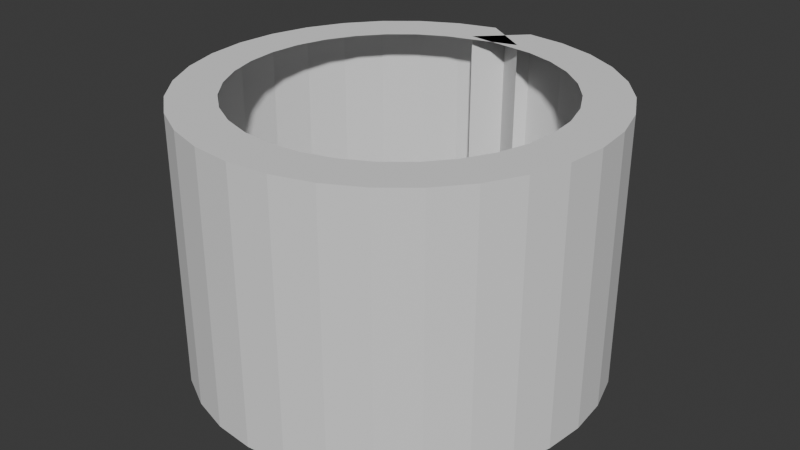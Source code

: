 # Source: winCircle.blend  (saved by Blender 4.3.34; exported with 4.5.12 LTS)
import bpy
from mathutils import Matrix  # noqa: F401  (used for matrix-valued properties, if any)

bpy.ops.wm.read_factory_settings(use_empty=True)
scene = bpy.context.scene
scene.name = 'Scene'

# ---- collections
col_collection = bpy.data.collections.new('Collection'); scene.collection.children.link(col_collection)

# ---- world
world_world = bpy.data.worlds.new('World'); scene.world = world_world
world_world.use_nodes = True; world_world.node_tree.nodes.clear()
_N = world_world.node_tree.nodes; _L = world_world.node_tree.links
n0 = _N.new('ShaderNodeOutputWorld'); n0.name = 'World Output'; n0.location = (300, 300)
n1 = _N.new('ShaderNodeBackground'); n1.name = 'Background'; n1.location = (10, 300)
n1.inputs[0].default_value = (0.05088, 0.05088, 0.05088, 1.0)
_L.new(n1.outputs[0], n0.inputs[0])
n0.is_active_output = True
world_world.color = (0.05088, 0.05088, 0.05088)
world_world.sun_shadow_jitter_overblur = 0.0

# ---- meshes
me_cylinder = bpy.data.meshes.new('Cylinder')
me_cylinder.from_pydata([(-0.1244, 0.4856, -0.4), (-0.1244, 0.4856, 0.4), (0.09235, 0.4643, -0.4), (0.09235, 0.4643, 0.4), (0.1811, 0.4373, -0.4), (0.1811, 0.4373, 0.4), (0.263, 0.3936, -0.4), (0.263, 0.3936, 0.4), (0.3347, 0.3347, -0.4), (0.3347, 0.3347, 0.4), (0.3936, 0.263, -0.4), (0.3936, 0.263, 0.4), (0.4373, 0.1811, -0.4), (0.4373, 0.1811, 0.4), (0.4643, 0.09235, -0.4), (0.4643, 0.09235, 0.4), (0.4734, 0.0, -0.4), (0.4734, 1.11e-16, 0.4), (0.4643, -0.09235, -0.4), (0.4643, -0.09235, 0.4), (0.4373, -0.1811, -0.4), (0.4373, -0.1811, 0.4), (0.3936, -0.263, -0.4), (0.3936, -0.263, 0.4), (0.3347, -0.3347, -0.4), (0.3347, -0.3347, 0.4), (0.263, -0.3936, -0.4), (0.263, -0.3936, 0.4), (0.1811, -0.4373, -0.4), (0.1811, -0.4373, 0.4), (0.09235, -0.4643, -0.4), (0.09235, -0.4643, 0.4), (0.0, -0.4734, -0.4), (4.441e-16, -0.4734, 0.4), (-0.09235, -0.4643, -0.4), (-0.09235, -0.4643, 0.4), (-0.1811, -0.4373, -0.4), (-0.1811, -0.4373, 0.4), (-0.263, -0.3936, -0.4), (-0.263, -0.3936, 0.4), (-0.3347, -0.3347, -0.4), (-0.3347, -0.3347, 0.4), (-0.3936, -0.263, -0.4), (-0.3936, -0.263, 0.4), (-0.4373, -0.1811, -0.4), (-0.4373, -0.1811, 0.4), (-0.4643, -0.09235, -0.4), (-0.4643, -0.09235, 0.4), (-0.4734, 0.0, -0.4), (-0.4734, 1.11e-16, 0.4), (-0.4643, 0.09235, -0.4), (-0.4643, 0.09235, 0.4), (-0.4373, 0.1811, -0.4), (-0.4373, 0.1811, 0.4), (-0.3936, 0.263, -0.4), (-0.3936, 0.263, 0.4), (-0.3347, 0.3347, -0.4), (-0.3347, 0.3347, 0.4), (-0.263, 0.3936, -0.4), (-0.263, 0.3936, 0.4), (-0.1811, 0.4373, -0.4), (-0.1811, 0.4373, 0.4), (0.02727, 0.5005, -0.4), (0.02727, 0.5005, 0.4), (0.0, 0.61, -0.4), (0.119, 0.5983, -0.4), (0.119, 0.5983, 0.4), (4.441e-16, 0.61, 0.4), (0.2334, 0.5636, -0.4), (0.2334, 0.5636, 0.4), (0.3389, 0.5072, -0.4), (0.3389, 0.5072, 0.4), (0.4313, 0.4313, -0.4), (0.4313, 0.4313, 0.4), (0.5072, 0.3389, -0.4), (0.5072, 0.3389, 0.4), (0.5636, 0.2334, -0.4), (0.5636, 0.2334, 0.4), (0.5983, 0.119, -0.4), (0.5983, 0.119, 0.4), (0.61, 0.0, -0.4), (0.61, 1.11e-16, 0.4), (0.5983, -0.119, -0.4), (0.5983, -0.119, 0.4), (0.5636, -0.2334, -0.4), (0.5636, -0.2334, 0.4), (0.5072, -0.3389, -0.4), (0.5072, -0.3389, 0.4), (0.4313, -0.4313, -0.4), (0.4313, -0.4313, 0.4), (0.3389, -0.5072, -0.4), (0.3389, -0.5072, 0.4), (0.2334, -0.5636, -0.4), (0.2334, -0.5636, 0.4), (0.119, -0.5983, -0.4), (0.119, -0.5983, 0.4), (0.0, -0.61, -0.4), (4.441e-16, -0.61, 0.4), (-0.119, -0.5983, -0.4), (-0.119, -0.5983, 0.4), (-0.2334, -0.5636, -0.4), (-0.2334, -0.5636, 0.4), (-0.3389, -0.5072, -0.4), (-0.3389, -0.5072, 0.4), (-0.4313, -0.4313, -0.4), (-0.4313, -0.4313, 0.4), (-0.5072, -0.3389, -0.4), (-0.5072, -0.3389, 0.4), (-0.5636, -0.2334, -0.4), (-0.5636, -0.2334, 0.4), (-0.5983, -0.119, -0.4), (-0.5983, -0.119, 0.4), (-0.61, 0.0, -0.4), (-0.61, 1.11e-16, 0.4), (-0.5983, 0.119, -0.4), (-0.5983, 0.119, 0.4), (-0.5636, 0.2334, -0.4), (-0.5636, 0.2334, 0.4), (-0.5072, 0.3389, -0.4), (-0.5072, 0.3389, 0.4), (-0.4313, 0.4313, -0.4), (-0.4313, 0.4313, 0.4), (-0.3389, 0.5072, -0.4), (-0.3389, 0.5072, 0.4), (-0.2334, 0.5636, -0.4), (-0.2334, 0.5636, 0.4), (-0.119, 0.5983, -0.4), (-0.119, 0.5983, 0.4)], [], [(64, 67, 66, 65), (65, 66, 69, 68), (68, 69, 71, 70), (70, 71, 73, 72), (72, 73, 75, 74), (74, 75, 77, 76), (76, 77, 79, 78), (78, 79, 81, 80), (80, 81, 83, 82), (82, 83, 85, 84), (84, 85, 87, 86), (86, 87, 89, 88), (88, 89, 91, 90), (90, 91, 93, 92), (92, 93, 95, 94), (94, 95, 97, 96), (96, 97, 99, 98), (98, 99, 101, 100), (100, 101, 103, 102), (102, 103, 105, 104), (104, 105, 107, 106), (106, 107, 109, 108), (108, 109, 111, 110), (110, 111, 113, 112), (112, 113, 115, 114), (114, 115, 117, 116), (116, 117, 119, 118), (118, 119, 121, 120), (120, 121, 123, 122), (122, 123, 125, 124), (124, 125, 127, 126), (2, 0, 64, 65), (1, 3, 66, 67), (0, 1, 67, 64), (4, 2, 65, 68), (3, 5, 69, 66), (6, 4, 68, 70), (5, 7, 71, 69), (8, 6, 70, 72), (7, 9, 73, 71), (10, 8, 72, 74), (9, 11, 75, 73), (12, 10, 74, 76), (11, 13, 77, 75), (14, 12, 76, 78), (13, 15, 79, 77), (16, 14, 78, 80), (15, 17, 81, 79), (18, 16, 80, 82), (17, 19, 83, 81), (20, 18, 82, 84), (19, 21, 85, 83), (22, 20, 84, 86), (21, 23, 87, 85), (24, 22, 86, 88), (23, 25, 89, 87), (26, 24, 88, 90), (25, 27, 91, 89), (28, 26, 90, 92), (27, 29, 93, 91), (30, 28, 92, 94), (29, 31, 95, 93), (32, 30, 94, 96), (31, 33, 97, 95), (34, 32, 96, 98), (33, 35, 99, 97), (36, 34, 98, 100), (35, 37, 101, 99), (38, 36, 100, 102), (37, 39, 103, 101), (40, 38, 102, 104), (39, 41, 105, 103), (42, 40, 104, 106), (41, 43, 107, 105), (44, 42, 106, 108), (43, 45, 109, 107), (46, 44, 108, 110), (45, 47, 111, 109), (48, 46, 110, 112), (47, 49, 113, 111), (50, 48, 112, 114), (49, 51, 115, 113), (52, 50, 114, 116), (51, 53, 117, 115), (54, 52, 116, 118), (53, 55, 119, 117), (56, 54, 118, 120), (55, 57, 121, 119), (58, 56, 120, 122), (57, 59, 123, 121), (60, 58, 122, 124), (59, 61, 125, 123), (62, 60, 124, 126), (61, 63, 127, 125), (63, 62, 126, 127)])
_uv = me_cylinder.uv_layers.new(name='UVMap')
_uv.uv.foreach_set('vector', [1.0, 0.5, 1.0, 1.0, 0.9688, 1.0, 0.9688, 0.5, 0.9688, 0.5, 0.9688, 1.0, 0.9375, 1.0, 0.9375, 0.5, 0.9375, 0.5, 0.9375, 1.0, 0.9062, 1.0, 0.9062, 0.5, 0.9062, 0.5, 0.9062, 1.0, 0.875, 1.0, 0.875, 0.5, 0.875, 0.5, 0.875, 1.0, 0.8438, 1.0, 0.8438, 0.5, 0.8438, 0.5, 0.8438, 1.0, 0.8125, 1.0, 0.8125, 0.5, 0.8125, 0.5, 0.8125, 1.0, 0.7812, 1.0, 0.7812, 0.5, 0.7812, 0.5, 0.7812, 1.0, 0.75, 1.0, 0.75, 0.5, 0.75, 0.5, 0.75, 1.0, 0.7188, 1.0, 0.7188, 0.5, 0.7188, 0.5, 0.7188, 1.0, 0.6875, 1.0, 0.6875, 0.5, 0.6875, 0.5, 0.6875, 1.0, 0.6562, 1.0, 0.6562, 0.5, 0.6562, 0.5, 0.6562, 1.0, 0.625, 1.0, 0.625, 0.5, 0.625, 0.5, 0.625, 1.0, 0.5938, 1.0, 0.5938, 0.5, 0.5938, 0.5, 0.5938, 1.0, 0.5625, 1.0, 0.5625, 0.5, 0.5625, 0.5, 0.5625, 1.0, 0.5312, 1.0, 0.5312, 0.5, 0.5312, 0.5, 0.5312, 1.0, 0.5, 1.0, 0.5, 0.5, 0.5, 0.5, 0.5, 1.0, 0.4688, 1.0, 0.4688, 0.5, 0.4688, 0.5, 0.4688, 1.0, 0.4375, 1.0, 0.4375, 0.5, 0.4375, 0.5, 0.4375, 1.0, 0.4062, 1.0, 0.4062, 0.5, 0.4062, 0.5, 0.4062, 1.0, 0.375, 1.0, 0.375, 0.5, 0.375, 0.5, 0.375, 1.0, 0.3438, 1.0, 0.3438, 0.5, 0.3438, 0.5, 0.3438, 1.0, 0.3125, 1.0, 0.3125, 0.5, 0.3125, 0.5, 0.3125, 1.0, 0.2812, 1.0, 0.2812, 0.5, 0.2812, 0.5, 0.2812, 1.0, 0.25, 1.0, 0.25, 0.5, 0.25, 0.5, 0.25, 1.0, 0.2188, 1.0, 0.2188, 0.5, 0.2188, 0.5, 0.2188, 1.0, 0.1875, 1.0, 0.1875, 0.5, 0.1875, 0.5, 0.1875, 1.0, 0.1562, 1.0, 0.1562, 0.5, 0.1562, 0.5, 0.1562, 1.0, 0.125, 1.0, 0.125, 0.5, 0.125, 0.5, 0.125, 1.0, 0.09375, 1.0, 0.09375, 0.5, 0.09375, 0.5, 0.09375, 1.0, 0.0625, 1.0, 0.0625, 0.5, 0.0625, 0.5, 0.0625, 1.0, 0.03125, 1.0, 0.03125, 0.5, 0.7863, 0.4327, 0.7011, 0.4411, 0.75, 0.49, 0.7968, 0.4854, 0.2011, 0.4411, 0.2863, 0.4327, 0.2968, 0.4854, 0.25, 0.49, 0.03554, 0.5, 0.03554, 1.0, 0.0, 1.0, 0.0, 0.5, 0.8213, 0.4221, 0.7863, 0.4327, 0.7968, 0.4854, 0.8418, 0.4717, 0.2863, 0.4327, 0.3213, 0.4221, 0.3418, 0.4717, 0.2968, 0.4854, 0.8535, 0.4049, 0.8213, 0.4221, 0.8418, 0.4717, 0.8833, 0.4496, 0.3213, 0.4221, 0.3535, 0.4049, 0.3833, 0.4496, 0.3418, 0.4717, 0.8817, 0.3817, 0.8535, 0.4049, 0.8833, 0.4496, 0.9197, 0.4197, 0.3535, 0.4049, 0.3817, 0.3817, 0.4197, 0.4197, 0.3833, 0.4496, 0.9049, 0.3535, 0.8817, 0.3817, 0.9197, 0.4197, 0.9496, 0.3833, 0.3817, 0.3817, 0.4049, 0.3535, 0.4496, 0.3833, 0.4197, 0.4197, 0.9221, 0.3213, 0.9049, 0.3535, 0.9496, 0.3833, 0.9717, 0.3418, 0.4049, 0.3535, 0.4221, 0.3213, 0.4717, 0.3418, 0.4496, 0.3833, 0.9327, 0.2863, 0.9221, 0.3213, 0.9717, 0.3418, 0.9854, 0.2968, 0.4221, 0.3213, 0.4327, 0.2863, 0.4854, 0.2968, 0.4717, 0.3418, 0.9362, 0.25, 0.9327, 0.2863, 0.9854, 0.2968, 0.99, 0.25, 0.4327, 0.2863, 0.4362, 0.25, 0.49, 0.25, 0.4854, 0.2968, 0.9327, 0.2137, 0.9362, 0.25, 0.99, 0.25, 0.9854, 0.2032, 0.4362, 0.25, 0.4327, 0.2137, 0.4854, 0.2032, 0.49, 0.25, 0.9221, 0.1787, 0.9327, 0.2137, 0.9854, 0.2032, 0.9717, 0.1582, 0.4327, 0.2137, 0.4221, 0.1787, 0.4717, 0.1582, 0.4854, 0.2032, 0.9049, 0.1465, 0.9221, 0.1787, 0.9717, 0.1582, 0.9496, 0.1167, 0.4221, 0.1787, 0.4049, 0.1465, 0.4496, 0.1167, 0.4717, 0.1582, 0.8817, 0.1183, 0.9049, 0.1465, 0.9496, 0.1167, 0.9197, 0.08029, 0.4049, 0.1465, 0.3817, 0.1183, 0.4197, 0.08029, 0.4496, 0.1167, 0.8535, 0.09515, 0.8817, 0.1183, 0.9197, 0.08029, 0.8833, 0.05045, 0.3817, 0.1183, 0.3535, 0.09515, 0.3833, 0.05045, 0.4197, 0.08029, 0.8213, 0.07794, 0.8535, 0.09515, 0.8833, 0.05045, 0.8418, 0.02827, 0.3535, 0.09515, 0.3213, 0.07794, 0.3418, 0.02827, 0.3833, 0.05045, 0.7863, 0.06734, 0.8213, 0.07794, 0.8418, 0.02827, 0.7968, 0.01461, 0.3213, 0.07794, 0.2863, 0.06734, 0.2968, 0.01461, 0.3418, 0.02827, 0.75, 0.06376, 0.7863, 0.06734, 0.7968, 0.01461, 0.75, 0.01, 0.2863, 0.06734, 0.25, 0.06376, 0.25, 0.01, 0.2968, 0.01461, 0.7137, 0.06734, 0.75, 0.06376, 0.75, 0.01, 0.7032, 0.01461, 0.25, 0.06376, 0.2137, 0.06734, 0.2032, 0.01461, 0.25, 0.01, 0.6787, 0.07794, 0.7137, 0.06734, 0.7032, 0.01461, 0.6582, 0.02827, 0.2137, 0.06734, 0.1787, 0.07794, 0.1582, 0.02827, 0.2032, 0.01461, 0.6465, 0.09515, 0.6787, 0.07794, 0.6582, 0.02827, 0.6167, 0.05045, 0.1787, 0.07794, 0.1465, 0.09515, 0.1167, 0.05045, 0.1582, 0.02827, 0.6183, 0.1183, 0.6465, 0.09515, 0.6167, 0.05045, 0.5803, 0.08029, 0.1465, 0.09515, 0.1183, 0.1183, 0.08029, 0.08029, 0.1167, 0.05045, 0.5951, 0.1465, 0.6183, 0.1183, 0.5803, 0.08029, 0.5504, 0.1167, 0.1183, 0.1183, 0.09515, 0.1465, 0.05045, 0.1167, 0.08029, 0.08029, 0.5779, 0.1787, 0.5951, 0.1465, 0.5504, 0.1167, 0.5283, 0.1582, 0.09515, 0.1465, 0.07794, 0.1787, 0.02827, 0.1582, 0.05045, 0.1167, 0.5673, 0.2137, 0.5779, 0.1787, 0.5283, 0.1582, 0.5146, 0.2032, 0.07794, 0.1787, 0.06734, 0.2137, 0.01461, 0.2032, 0.02827, 0.1582, 0.5638, 0.25, 0.5673, 0.2137, 0.5146, 0.2032, 0.51, 0.25, 0.06734, 0.2137, 0.06376, 0.25, 0.01, 0.25, 0.01461, 0.2032, 0.5673, 0.2863, 0.5638, 0.25, 0.51, 0.25, 0.5146, 0.2968, 0.06376, 0.25, 0.06734, 0.2863, 0.01461, 0.2968, 0.01, 0.25, 0.5779, 0.3213, 0.5673, 0.2863, 0.5146, 0.2968, 0.5283, 0.3418, 0.06734, 0.2863, 0.07794, 0.3213, 0.02827, 0.3418, 0.01461, 0.2968, 0.5951, 0.3535, 0.5779, 0.3213, 0.5283, 0.3418, 0.5504, 0.3833, 0.07794, 0.3213, 0.09515, 0.3535, 0.05045, 0.3833, 0.02827, 0.3418, 0.6183, 0.3817, 0.5951, 0.3535, 0.5504, 0.3833, 0.5803, 0.4197, 0.09515, 0.3535, 0.1183, 0.3817, 0.08029, 0.4197, 0.05045, 0.3833, 0.6465, 0.4049, 0.6183, 0.3817, 0.5803, 0.4197, 0.6167, 0.4496, 0.1183, 0.3817, 0.1465, 0.4049, 0.1167, 0.4496, 0.08029, 0.4197, 0.6787, 0.4221, 0.6465, 0.4049, 0.6167, 0.4496, 0.6582, 0.4717, 0.1465, 0.4049, 0.1787, 0.4221, 0.1582, 0.4717, 0.1167, 0.4496, 0.7607, 0.4469, 0.6787, 0.4221, 0.6582, 0.4717, 0.7032, 0.4854, 0.1787, 0.4221, 0.2607, 0.4469, 0.2032, 0.4854, 0.1582, 0.4717, -0.004288, 1.0, -0.004288, 0.5, 0.03125, 0.5, 0.03125, 1.0])
me_cylinder.update()

# ---- objects
ob_cylinder = bpy.data.objects.new('Cylinder', me_cylinder)

# ---- transforms, parenting, visibility, modifiers, constraints
ob_cylinder.location = (0.0, 0.0, 0.0)

# ---- collection membership
col_collection.objects.link(ob_cylinder)

# ---- scene / render settings (as saved in the file)
scene.frame_start = 1; scene.frame_end = 250; scene.frame_set(136)
scene.render.engine = 'BLENDER_EEVEE_NEXT'
bpy.context.view_layer.update()

# ---- added for rendering (the .blend has no active camera and no usable light): camera, sun
cam_auto = bpy.data.cameras.new('AutoCamera')
cam_auto.lens = 50.0
cam_auto.sensor_width = 36.0
cam_auto.clip_end = 1000.0
ob_auto_camera = bpy.data.objects.new('AutoCamera', cam_auto)
scene.collection.objects.link(ob_auto_camera)
ob_auto_camera.location = (1.75958, -2.1115, 1.40767)
ob_auto_camera.rotation_euler = (1.09748, -7.21219e-08, 0.694738)
scene.camera = ob_auto_camera
light_auto_sun = bpy.data.lights.new('AutoSun', 'SUN')
light_auto_sun.energy = 3.0
light_auto_sun.angle = 0.0523599
ob_auto_sun = bpy.data.objects.new('AutoSun', light_auto_sun)
scene.collection.objects.link(ob_auto_sun)
ob_auto_sun.rotation_euler = (0.872665, 0.174533, 0.523599)
bpy.context.view_layer.update()
